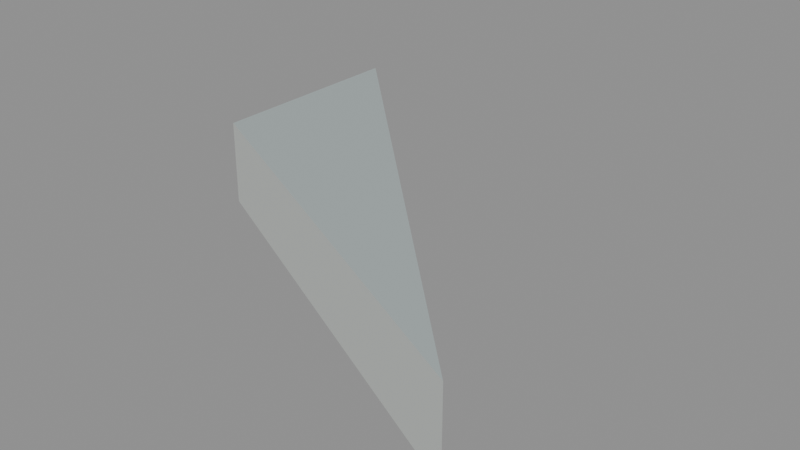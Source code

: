 # Source: floor_tri_0_4_7.blend  (saved by Blender 5.2.45; exported with 4.5.12 LTS)
import bpy
from mathutils import Matrix  # noqa: F401  (used for matrix-valued properties, if any)

bpy.ops.wm.read_factory_settings(use_empty=True)
scene = bpy.context.scene
scene.name = 'floor_tri_0_4_7'

# ---- materials (node trees are filled in below, after node groups)
mat_paint_surface = bpy.data.materials.new('Paint_Surface')
mat_paint_surface.diffuse_color = (0.48, 0.55, 0.55, 1.0)
mat_paint_fascia = bpy.data.materials.new('Paint_Fascia')
mat_paint_fascia.diffuse_color = (0.74, 0.78, 0.75, 1.0)
mat_paint_underside = bpy.data.materials.new('Paint_Underside')
mat_paint_underside.diffuse_color = (0.74, 0.78, 0.75, 1.0)

# ---- material node trees
mat_paint_surface.use_nodes = True; mat_paint_surface.node_tree.nodes.clear()
_N = mat_paint_surface.node_tree.nodes; _L = mat_paint_surface.node_tree.links
n0 = _N.new('ShaderNodeBsdfPrincipled'); n0.name = 'Principled BSDF'; n0.location = (-200, 100)
n0.inputs[0].default_value = (0.48, 0.55, 0.55, 1.0)
n0.inputs[1].default_value = 0.25
n0.inputs[2].default_value = 0.48
n0.inputs[10].default_value = 0.005
n1 = _N.new('ShaderNodeOutputMaterial'); n1.name = 'Material Output'; n1.location = (200, 100)
_L.new(n0.outputs[0], n1.inputs[0])
n1.is_active_output = True
mat_paint_fascia.use_nodes = True; mat_paint_fascia.node_tree.nodes.clear()
_N = mat_paint_fascia.node_tree.nodes; _L = mat_paint_fascia.node_tree.links
n0 = _N.new('ShaderNodeBsdfPrincipled'); n0.name = 'Principled BSDF'; n0.location = (-200, 100)
n0.inputs[0].default_value = (0.74, 0.78, 0.75, 1.0)
n0.inputs[1].default_value = 0.25
n0.inputs[2].default_value = 0.48
n0.inputs[10].default_value = 0.005
n1 = _N.new('ShaderNodeOutputMaterial'); n1.name = 'Material Output'; n1.location = (200, 100)
_L.new(n0.outputs[0], n1.inputs[0])
n1.is_active_output = True
mat_paint_underside.use_nodes = True; mat_paint_underside.node_tree.nodes.clear()
_N = mat_paint_underside.node_tree.nodes; _L = mat_paint_underside.node_tree.links
n0 = _N.new('ShaderNodeBsdfPrincipled'); n0.name = 'Principled BSDF'; n0.location = (-200, 100)
n0.inputs[0].default_value = (0.74, 0.78, 0.75, 1.0)
n0.inputs[1].default_value = 0.25
n0.inputs[2].default_value = 0.48
n0.inputs[10].default_value = 0.005
n1 = _N.new('ShaderNodeOutputMaterial'); n1.name = 'Material Output'; n1.location = (200, 100)
_L.new(n0.outputs[0], n1.inputs[0])
n1.is_active_output = True

# ---- meshes
me_floor_tri_0_4_7 = bpy.data.meshes.new('floor_tri_0_4_7')
me_floor_tri_0_4_7.from_pydata([(0.0, 0.0, -0.1), (0.5, -0.5, -0.1), (0.0, -0.25, -0.1), (0.0, 0.0, 0.0), (0.5, -0.5, 0.0), (0.0, -0.25, 0.0)], [], [(0, 1, 2), (5, 4, 3), (0, 3, 4, 1), (1, 4, 5, 2), (2, 5, 3, 0)])
me_floor_tri_0_4_7.polygons.foreach_set('material_index', [2, 0, 1, 1, 1])
_uv = me_floor_tri_0_4_7.uv_layers.new(name='UVMap')
_uv.uv.foreach_set('vector', [0.0, 0.0, 0.5, -0.5, 0.0, -0.25, 0.0, -0.25, 0.5, -0.5, 0.0, 0.0, 0.0, -0.1, 0.0, 0.0, -0.5, 0.0, -0.5, -0.1, 0.5, -0.1, 0.5, 0.0, 0.0, 0.0, 0.0, -0.1, -0.25, -0.1, -0.25, 0.0, 0.0, 0.0, 0.0, -0.1])
me_floor_tri_0_4_7.materials.append(mat_paint_surface)
me_floor_tri_0_4_7.materials.append(mat_paint_fascia)
me_floor_tri_0_4_7.materials.append(mat_paint_underside)
me_floor_tri_0_4_7.update()

# ---- objects
ob_floor_tri_0_4_7 = bpy.data.objects.new('floor_tri_0_4_7', me_floor_tri_0_4_7)

# ---- transforms, parenting, visibility, modifiers, constraints
ob_floor_tri_0_4_7.location = (0.0, 0.0, 0.0)

# ---- collection membership
scene.collection.objects.link(ob_floor_tri_0_4_7)

# ---- scene / render settings (as saved in the file)
scene.frame_start = 1; scene.frame_end = 250; scene.frame_set(1)
scene.render.engine = 'BLENDER_EEVEE_NEXT'
scene.render.image_settings.exr_codec = 'NONE'
scene.render.use_bake_clear = False
scene.render.bake_margin = 0
scene.render.bake_bias = 0.0
scene.render.bake_samples = 0
scene.render.simplify_subdivision_render = 0
scene.render.simplify_child_particles_render = 0.0
scene.render.compositor_device = 'GPU'
scene.eevee.use_volume_custom_range = False
scene.eevee.gtao_distance = 0.0
scene.eevee.use_fast_gi = False
scene.eevee.fast_gi_thickness_near = 0.1
scene.eevee.fast_gi_thickness_far = 0.0
scene.eevee.ray_tracing_options.screen_trace_thickness = 0.1
bpy.context.view_layer.update()

# ---- added for rendering (the .blend has no active camera and no usable light): camera, sun + grey world if the file has none
cam_auto = bpy.data.cameras.new('AutoCamera')
cam_auto.lens = 50.0
cam_auto.sensor_width = 36.0
cam_auto.clip_end = 1000.0
ob_auto_camera = bpy.data.objects.new('AutoCamera', cam_auto)
scene.collection.objects.link(ob_auto_camera)
ob_auto_camera.location = (0.910743, -1.04289, 0.478594)
ob_auto_camera.rotation_euler = (1.09748, -7.21219e-08, 0.694738)
scene.camera = ob_auto_camera
light_auto_sun = bpy.data.lights.new('AutoSun', 'SUN')
light_auto_sun.energy = 3.0
light_auto_sun.angle = 0.0523599
ob_auto_sun = bpy.data.objects.new('AutoSun', light_auto_sun)
scene.collection.objects.link(ob_auto_sun)
ob_auto_sun.rotation_euler = (0.872665, 0.174533, 0.523599)
if scene.world is None:
    world_auto = bpy.data.worlds.new('AutoWorld')
    world_auto.color = (0.3, 0.3, 0.3)
    scene.world = world_auto
bpy.context.view_layer.update()
